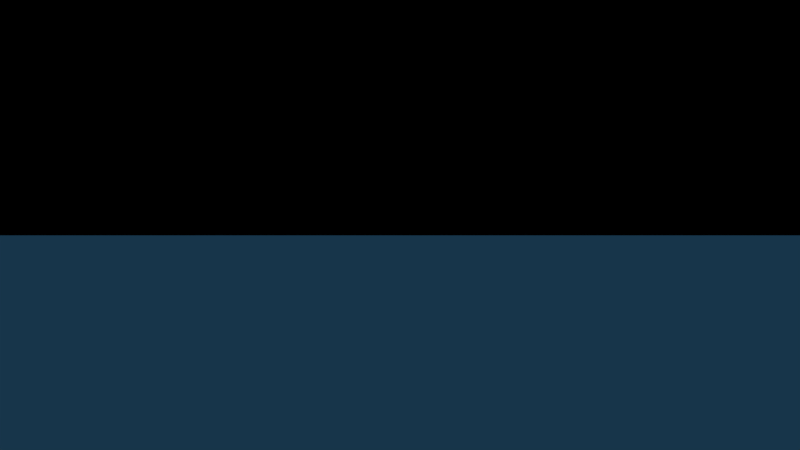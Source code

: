 # Source: floe.blend  (saved by Blender 2.77.1; exported with 4.5.12 LTS)
import bpy
from mathutils import Matrix  # noqa: F401  (used for matrix-valued properties, if any)

bpy.ops.wm.read_factory_settings(use_empty=True)
scene = bpy.context.scene
scene.name = 'Scene'

# ---- collections
col_collection_1 = bpy.data.collections.new('Collection 1'); scene.collection.children.link(col_collection_1)
col_icerberg = bpy.data.collections.new('icerberg')  # instanced only; not linked into the scene
col_table = bpy.data.collections.new('table')  # instanced only; not linked into the scene
col_chair = bpy.data.collections.new('chair')  # instanced only; not linked into the scene
col_hide_mountain = bpy.data.collections.new('hide mountain')  # instanced only; not linked into the scene
col_mountain = bpy.data.collections.new('mountain')  # instanced only; not linked into the scene
col_snowmen = bpy.data.collections.new('snowmen')  # instanced only; not linked into the scene
col_penguin = bpy.data.collections.new('penguin')  # instanced only; not linked into the scene
col_arbol = bpy.data.collections.new('Arbol')  # instanced only; not linked into the scene

# ---- materials (node trees are filled in below, after node groups)
mat_material_001 = bpy.data.materials.new('Material.001')
mat_material_001.alpha_threshold = 0.0
mat_material_001.diffuse_color = (0.06618, 0.6609, 1.0, 1.0)
mat_material_001.roughness = 0.5
mat_material = bpy.data.materials.new('Material')
mat_material.alpha_threshold = 0.0
mat_material.diffuse_color = (0.8, 0.0, 0.003544, 1.0)
mat_material.roughness = 0.5
mat_material_002 = bpy.data.materials.new('Material.002')
mat_material_002.alpha_threshold = 0.0
mat_material_002.diffuse_color = (0.0137, 0.05613, 0.107, 1.0)
mat_material_002.roughness = 0.5

# ---- material node trees

# ---- world
world_world = bpy.data.worlds.new('World'); scene.world = world_world
world_world.color = (0.0, 0.0, 0.0)
world_world.use_sun_shadow = False
world_world.sun_shadow_jitter_overblur = 0.0
world_world.cycles.sampling_method = 'NONE'
world_world.cycles.sample_map_resolution = 256

# ---- cameras
cam_camera = bpy.data.cameras.new('Camera')
cam_camera.clip_end = 100.0
cam_camera.lens = 35.0
cam_camera.sensor_width = 32.0
cam_camera.sensor_height = 18.0
cam_camera.display_size = 2.0
cam_camera.dof.focus_distance = 0.0
cam_camera.dof.aperture_fstop = 128.0
cam_camera.dof.aperture_blades = 6

# ---- lights
light_sun = bpy.data.lights.new('Sun', 'SUN')
light_sun.transmission_factor = 0.0
light_sun.angle = 0.1993
light_sun.energy = 1.0
light_sun.shadow_buffer_clip_start = 0.5
light_sun.shadow_soft_size = 0.1
light_sun.shadow_cascade_max_distance = 1000.0
light_sun.cycles.use_multiple_importance_sampling = False
light_hemi = bpy.data.lights.new('Hemi', 'SUN')
light_hemi.transmission_factor = 0.0
light_hemi.angle = 0.1993
light_hemi.energy = 1.0
light_hemi.shadow_buffer_clip_start = 0.5
light_hemi.shadow_soft_size = 0.1
light_hemi.shadow_cascade_max_distance = 1000.0
light_hemi.cycles.use_multiple_importance_sampling = False

# ---- meshes
me_plane = bpy.data.meshes.new('Plane')
me_plane.from_pydata([(-1.0, -1.0, 0.0), (1.0, -1.0, 0.0), (-1.0, 1.0, 0.0), (1.0, 1.0, 0.0)], [], [(0, 1, 3, 2)])
me_plane.materials.append(mat_material_001)
me_plane.use_remesh_preserve_volume = False
me_plane.use_remesh_preserve_attributes = False
me_plane.use_mirror_vertex_groups = False
me_plane.update()
me_cylinder = bpy.data.meshes.new('Cylinder')
me_cylinder.from_pydata([(0.0, 1.0, -1.0), (0.0, 1.0, 1.0), (0.1951, 0.9808, -1.0), (0.1951, 0.9808, 1.0), (0.3827, 0.9239, -1.0), (0.3827, 0.9239, 1.0), (0.5556, 0.8315, -1.0), (0.5556, 0.8315, 1.0), (0.7071, 0.7071, -1.0), (0.7071, 0.7071, 1.0), (0.8315, 0.5556, -1.0), (0.8315, 0.5556, 1.0), (0.9239, 0.3827, -1.0), (0.9239, 0.3827, 1.0), (0.9808, 0.1951, -1.0), (0.9808, 0.1951, 1.0), (1.0, 7.55e-08, -1.0), (1.0, 7.55e-08, 1.0), (0.9808, -0.1951, -1.0), (0.9808, -0.1951, 1.0), (0.9239, -0.3827, -1.0), (0.9239, -0.3827, 1.0), (0.8315, -0.5556, -1.0), (0.8315, -0.5556, 1.0), (0.7071, -0.7071, -1.0), (0.7071, -0.7071, 1.0), (0.5556, -0.8315, -1.0), (0.5556, -0.8315, 1.0), (0.3827, -0.9239, -1.0), (0.3827, -0.9239, 1.0), (0.1951, -0.9808, -1.0), (0.1951, -0.9808, 1.0), (-3.258e-07, -1.0, -1.0), (-3.258e-07, -1.0, 1.0), (-0.1951, -0.9808, -1.0), (-0.1951, -0.9808, 1.0), (-0.3827, -0.9239, -1.0), (-0.3827, -0.9239, 1.0), (-0.5556, -0.8315, -1.0), (-0.5556, -0.8315, 1.0), (-0.7071, -0.7071, -1.0), (-0.7071, -0.7071, 1.0), (-0.8315, -0.5556, -1.0), (-0.8315, -0.5556, 1.0), (-0.9239, -0.3827, -1.0), (-0.9239, -0.3827, 1.0), (-0.9808, -0.1951, -1.0), (-0.9808, -0.1951, 1.0), (-1.0, 9.656e-07, -1.0), (-1.0, 9.656e-07, 1.0), (-0.9808, 0.1951, -1.0), (-0.9808, 0.1951, 1.0), (-0.9239, 0.3827, -1.0), (-0.9239, 0.3827, 1.0), (-0.8315, 0.5556, -1.0), (-0.8315, 0.5556, 1.0), (-0.7071, 0.7071, -1.0), (-0.7071, 0.7071, 1.0), (-0.5556, 0.8315, -1.0), (-0.5556, 0.8315, 1.0), (-0.3827, 0.9239, -1.0), (-0.3827, 0.9239, 1.0), (-0.1951, 0.9808, -1.0), (-0.1951, 0.9808, 1.0)], [], [(0, 1, 3, 2), (2, 3, 5, 4), (4, 5, 7, 6), (6, 7, 9, 8), (8, 9, 11, 10), (10, 11, 13, 12), (12, 13, 15, 14), (14, 15, 17, 16), (16, 17, 19, 18), (18, 19, 21, 20), (20, 21, 23, 22), (22, 23, 25, 24), (24, 25, 27, 26), (26, 27, 29, 28), (28, 29, 31, 30), (30, 31, 33, 32), (32, 33, 35, 34), (34, 35, 37, 36), (36, 37, 39, 38), (38, 39, 41, 40), (40, 41, 43, 42), (42, 43, 45, 44), (44, 45, 47, 46), (46, 47, 49, 48), (48, 49, 51, 50), (50, 51, 53, 52), (52, 53, 55, 54), (54, 55, 57, 56), (56, 57, 59, 58), (58, 59, 61, 60), (3, 1, 63, 61, 59, 57, 55, 53, 51, 49, 47, 45, 43, 41, 39, 37, 35, 33, 31, 29, 27, 25, 23, 21, 19, 17, 15, 13, 11, 9, 7, 5), (60, 61, 63, 62), (62, 63, 1, 0), (0, 2, 4, 6, 8, 10, 12, 14, 16, 18, 20, 22, 24, 26, 28, 30, 32, 34, 36, 38, 40, 42, 44, 46, 48, 50, 52, 54, 56, 58, 60, 62)])
me_cylinder.materials.append(mat_material)
me_cylinder.use_remesh_preserve_volume = False
me_cylinder.use_remesh_preserve_attributes = False
me_cylinder.use_mirror_vertex_groups = False
me_cylinder.update()
me_plane_001 = bpy.data.meshes.new('Plane.001')
me_plane_001.from_pydata([(-115.4, -115.4, 0.0), (115.4, -115.4, 0.0), (-115.4, 115.4, 0.0), (115.4, 115.4, 0.0)], [], [(0, 1, 3, 2)])
_uv = me_plane_001.uv_layers.new(name='UVMap')
_uv.uv.foreach_set('vector', [9.998e-05, 0.0001001, 0.9999, 9.998e-05, 0.9999, 0.9999, 0.0001, 0.9999])
me_plane_001.materials.append(mat_material_002)
me_plane_001.use_remesh_preserve_volume = False
me_plane_001.use_remesh_preserve_attributes = False
me_plane_001.use_mirror_vertex_groups = False
me_plane_001.update()

# ---- objects
ob_icerberg = bpy.data.objects.new('icerberg', None)
ob_table = bpy.data.objects.new('table', None)
ob_chair = bpy.data.objects.new('chair', None)
ob_sun = bpy.data.objects.new('Sun', light_sun)
ob_endlessplane = bpy.data.objects.new('EndlessPlane', me_plane)
ob_hide_mountain = bpy.data.objects.new('hide mountain', None)
ob_mountain_001 = bpy.data.objects.new('mountain.001', None)
ob_cylinder = bpy.data.objects.new('Cylinder', me_cylinder)
ob_camera = bpy.data.objects.new('Camera', cam_camera)
ob_hemi = bpy.data.objects.new('Hemi', light_hemi)
ob_mountain = bpy.data.objects.new('mountain', None)
ob_waterplane = bpy.data.objects.new('WaterPlane', me_plane_001)
ob_snowmen_001 = bpy.data.objects.new('snowmen.001', None)
ob_snowmen = bpy.data.objects.new('snowmen', None)
ob_penguin_006 = bpy.data.objects.new('penguin.006', None)
ob_penguin_005 = bpy.data.objects.new('penguin.005', None)
ob_penguin_004 = bpy.data.objects.new('penguin.004', None)
ob_penguin_003 = bpy.data.objects.new('penguin.003', None)
ob_penguin_002 = bpy.data.objects.new('penguin.002', None)
ob_penguin_001 = bpy.data.objects.new('penguin.001', None)
ob_penguin = bpy.data.objects.new('penguin', None)
ob_arbol = bpy.data.objects.new('Arbol', None)

# ---- transforms, parenting, visibility, modifiers, constraints
ob_icerberg.location = (10.79, -0.03094, -1.435)
ob_icerberg.empty_image_offset = (0.0, 0.0)
ob_icerberg.show_instancer_for_render = False
ob_icerberg.instance_type = 'COLLECTION'
ob_icerberg.lineart.crease_threshold = 0.0
ob_table.location = (11.83, -4.538, 0.3722)
ob_table.rotation_euler = (0.0, -0.0, 1.405)
ob_table.empty_image_offset = (0.0, 0.0)
ob_table.show_instancer_for_render = False
ob_table.instance_type = 'COLLECTION'
ob_table.lineart.crease_threshold = 0.0
ob_chair.location = (12.34, -3.949, 0.3231)
ob_chair.rotation_euler = (-0.02409, -0.01404, 3.78)
ob_chair.lock_scale = (True, True, True)
ob_chair.empty_image_offset = (0.0, 0.0)
ob_chair.show_instancer_for_render = False
ob_chair.instance_type = 'COLLECTION'
ob_chair.lineart.crease_threshold = 0.0
ob_sun.location = (197.9, -141.5, 222.4)
ob_sun.lineart.crease_threshold = 0.0
ob_endlessplane.location = (8.201, 6.802, -1.3)
ob_endlessplane.scale = (2279.0, 2279.0, 2279.0)
ob_endlessplane.lock_scale = (True, True, True)
ob_endlessplane.lineart.crease_threshold = 0.0
ob_hide_mountain.location = (6.966, 6.154, 0.3328)
ob_hide_mountain.rotation_euler = (0.0, -0.0, 0.6565)
ob_hide_mountain.scale = (0.5117, 0.5117, 0.5117)
ob_hide_mountain.empty_image_offset = (0.0, 0.0)
ob_hide_mountain.show_instancer_for_render = False
ob_hide_mountain.instance_type = 'COLLECTION'
ob_hide_mountain.lineart.crease_threshold = 0.0
ob_mountain_001.location = (6.95, 6.118, 0.2628)
ob_mountain_001.rotation_euler = (0.0, -0.0, 0.7153)
ob_mountain_001.scale = (0.4942, 0.4942, 0.4942)
ob_mountain_001.empty_image_offset = (0.0, 0.0)
ob_mountain_001.show_instancer_for_render = False
ob_mountain_001.instance_type = 'COLLECTION'
ob_mountain_001.lineart.crease_threshold = 0.0
ob_cylinder.location = (9.712, 3.404, 0.5426)
ob_cylinder.scale = (0.178, 0.178, 0.178)
ob_cylinder.lineart.crease_threshold = 0.0
ob_camera.location = (-5.747, -6.223, 1.398)
ob_camera.rotation_euler = (1.571, -0.0, -0.0)
ob_camera.lineart.crease_threshold = 0.0
ob_hemi.location = (5.094, 6.251, 12.12)
ob_hemi.lineart.crease_threshold = 0.0
ob_mountain.location = (6.69, 6.961, 0.3844)
ob_mountain.rotation_euler = (0.0, -0.0, 0.5786)
ob_mountain.scale = (0.4233, 0.4233, 0.4233)
ob_mountain.empty_image_offset = (0.0, 0.0)
ob_mountain.show_instancer_for_render = False
ob_mountain.instance_type = 'COLLECTION'
ob_mountain.lineart.crease_threshold = 0.0
ob_waterplane.location = (-6.621, 2.126, 0.2263)
ob_waterplane.lineart.crease_threshold = 0.0
_c = ob_waterplane.constraints.new('LOCKED_TRACK'); _c.name = 'REFLECTION PLANE'
_c.mute = True
_c.enabled = False
ob_snowmen_001.location = (14.7, -6.734, 0.7078)
ob_snowmen_001.empty_image_offset = (0.0, 0.0)
ob_snowmen_001.show_instancer_for_render = False
ob_snowmen_001.instance_type = 'COLLECTION'
ob_snowmen_001.lineart.crease_threshold = 0.0
ob_snowmen.location = (7.41, 4.646, 0.7708)
ob_snowmen.empty_image_offset = (0.0, 0.0)
ob_snowmen.show_instancer_for_render = False
ob_snowmen.instance_type = 'COLLECTION'
ob_snowmen.lineart.crease_threshold = 0.0
ob_penguin_006.location = (8.506, 0.3202, 0.2993)
ob_penguin_006.empty_image_offset = (0.0, 0.0)
ob_penguin_006.show_instancer_for_render = False
ob_penguin_006.instance_type = 'COLLECTION'
ob_penguin_006.lineart.crease_threshold = 0.0
ob_penguin_005.location = (4.343, 4.63, 0.2993)
ob_penguin_005.scale = (1.479, 1.0, 1.0)
ob_penguin_005.empty_image_offset = (0.0, 0.0)
ob_penguin_005.show_instancer_for_render = False
ob_penguin_005.instance_type = 'COLLECTION'
ob_penguin_005.lineart.crease_threshold = 0.0
ob_penguin_004.location = (6.112, 3.673, 0.2993)
ob_penguin_004.empty_image_offset = (0.0, 0.0)
ob_penguin_004.show_instancer_for_render = False
ob_penguin_004.instance_type = 'COLLECTION'
ob_penguin_004.lineart.crease_threshold = 0.0
ob_penguin_003.location = (4.859, 2.862, 0.2993)
ob_penguin_003.empty_image_offset = (0.0, 0.0)
ob_penguin_003.show_instancer_for_render = False
ob_penguin_003.instance_type = 'COLLECTION'
ob_penguin_003.lineart.crease_threshold = 0.0
ob_penguin_002.location = (7.033, -0.5639, 0.2993)
ob_penguin_002.empty_image_offset = (0.0, 0.0)
ob_penguin_002.show_instancer_for_render = False
ob_penguin_002.instance_type = 'COLLECTION'
ob_penguin_002.lineart.crease_threshold = 0.0
ob_penguin_001.location = (7.792, -0.5639, 0.3151)
ob_penguin_001.empty_image_offset = (0.0, 0.0)
ob_penguin_001.show_instancer_for_render = False
ob_penguin_001.instance_type = 'COLLECTION'
ob_penguin_001.lineart.crease_threshold = 0.0
ob_penguin.location = (10.43, -2.853, 0.3423)
ob_penguin.empty_image_offset = (0.0, 0.0)
ob_penguin.show_instancer_for_render = False
ob_penguin.instance_type = 'COLLECTION'
ob_penguin.lineart.crease_threshold = 0.0
ob_arbol.location = (11.49, 0.9427, 0.288)
ob_arbol.empty_image_offset = (0.0, 0.0)
ob_arbol.show_instancer_for_render = False
ob_arbol.instance_type = 'COLLECTION'
ob_arbol.lineart.crease_threshold = 0.0
ob_icerberg.instance_collection = col_icerberg
ob_table.instance_collection = col_table
ob_chair.instance_collection = col_chair
ob_hide_mountain.instance_collection = col_hide_mountain
ob_mountain_001.instance_collection = col_mountain
ob_snowmen_001.instance_collection = col_snowmen
ob_snowmen.instance_collection = col_snowmen
ob_penguin_006.instance_collection = col_penguin
ob_penguin_005.instance_collection = col_penguin
ob_penguin_004.instance_collection = col_penguin
ob_penguin_003.instance_collection = col_penguin
ob_penguin_002.instance_collection = col_penguin
ob_penguin_001.instance_collection = col_penguin
ob_penguin.instance_collection = col_penguin
ob_arbol.instance_collection = col_arbol

# ---- collection membership
col_collection_1.objects.link(ob_icerberg)
col_collection_1.objects.link(ob_table)
col_collection_1.objects.link(ob_chair)
col_collection_1.objects.link(ob_sun)
col_collection_1.objects.link(ob_endlessplane)
col_collection_1.objects.link(ob_hide_mountain)
col_collection_1.objects.link(ob_mountain_001)
col_collection_1.objects.link(ob_cylinder)
col_collection_1.objects.link(ob_camera)
col_collection_1.objects.link(ob_hemi)
col_collection_1.objects.link(ob_mountain)
col_collection_1.objects.link(ob_waterplane)
col_collection_1.objects.link(ob_snowmen_001)
col_collection_1.objects.link(ob_snowmen)
col_collection_1.objects.link(ob_penguin_006)
col_collection_1.objects.link(ob_penguin_005)
col_collection_1.objects.link(ob_penguin_004)
col_collection_1.objects.link(ob_penguin_003)
col_collection_1.objects.link(ob_penguin_002)
col_collection_1.objects.link(ob_penguin_001)
col_collection_1.objects.link(ob_penguin)
col_collection_1.objects.link(ob_arbol)

# ---- scene / render settings (as saved in the file)
scene.camera = ob_camera
scene.frame_start = 1; scene.frame_end = 250; scene.frame_set(234)
scene.render.engine = 'BLENDER_EEVEE_NEXT'
scene.render.resolution_percentage = 50
scene.render.fps = 60
scene.render.dither_intensity = 0.0
scene.cycles.use_denoising = False
scene.cycles.samples = 10
scene.cycles.sampling_pattern = 'TABULATED_SOBOL'
scene.cycles.light_sampling_threshold = 0.0
scene.cycles.use_adaptive_sampling = False
scene.cycles.use_light_tree = False
scene.cycles.blur_glossy = 0.0
scene.cycles.pixel_filter_type = 'GAUSSIAN'
scene.cycles.sample_clamp_indirect = 0.0
scene.view_settings.view_transform = 'Standard'
bpy.context.view_layer.update()
